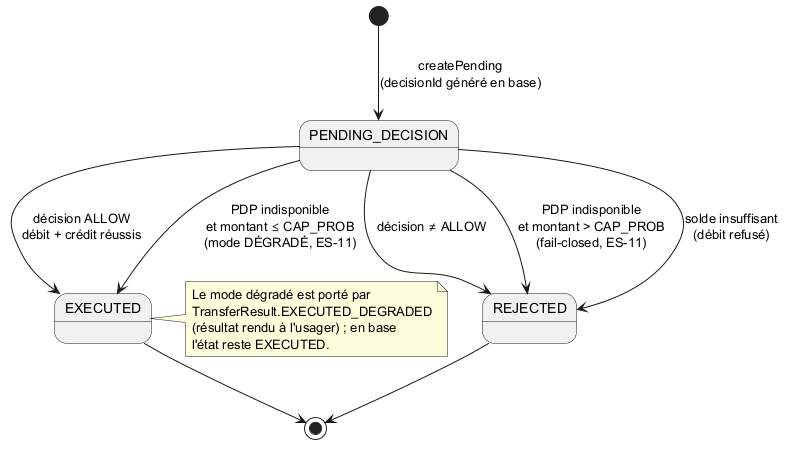

The diagram above was rendered by PlantUML. Its source (embedded in the PNG):
@startuml mois2-etats-transaction
' Machine à états de la transaction (core.transaction.state, ISC-SAD §7.4),
' telle que pilotée par TransferService au mois 2.

[*] --> PENDING_DECISION : createPending\n(decisionId généré en base)

PENDING_DECISION --> EXECUTED : décision ALLOW\ndébit + crédit réussis
PENDING_DECISION --> EXECUTED : PDP indisponible\net montant ≤ CAP_PROB\n(mode DÉGRADÉ, ES-11)
PENDING_DECISION --> REJECTED : décision ≠ ALLOW
PENDING_DECISION --> REJECTED : PDP indisponible\net montant > CAP_PROB\n(fail-closed, ES-11)
PENDING_DECISION --> REJECTED : solde insuffisant\n(débit refusé)

EXECUTED --> [*]
REJECTED --> [*]

note right of EXECUTED
  Le mode dégradé est porté par
  TransferResult.EXECUTED_DEGRADED
  (résultat rendu à l'usager) ; en base
  l'état reste EXECUTED.
end note
@enduml